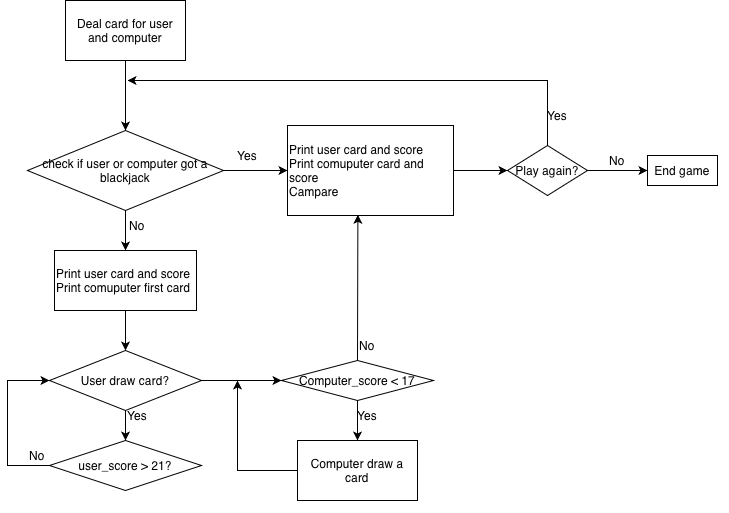

The diagram above was exported from draw.io. Its source (the exported page's mxGraphModel, read from the mxfile embedded in the PNG):
<mxGraphModel dx="1722" dy="1017" grid="1" gridSize="10" guides="1" tooltips="1" connect="1" arrows="1" fold="1" page="1" pageScale="1" pageWidth="827" pageHeight="1169" math="0" shadow="0">
  <root>
    <mxCell id="0" />
    <mxCell id="1" parent="0" />
    <mxCell id="UYsC2sBS1jF0rN1-VQSA-3" edge="1" parent="1" source="UYsC2sBS1jF0rN1-VQSA-1" style="edgeStyle=orthogonalEdgeStyle;rounded=0;orthogonalLoop=1;jettySize=auto;html=1;" target="UYsC2sBS1jF0rN1-VQSA-2" value="">
      <mxGeometry relative="1" as="geometry" />
    </mxCell>
    <mxCell id="UYsC2sBS1jF0rN1-VQSA-1" parent="1" style="rounded=0;whiteSpace=wrap;html=1;" value="Deal card for user and computer" vertex="1">
      <mxGeometry height="60" width="120" x="117" y="110" as="geometry" />
    </mxCell>
    <mxCell id="UYsC2sBS1jF0rN1-VQSA-5" edge="1" parent="1" source="UYsC2sBS1jF0rN1-VQSA-2" style="edgeStyle=orthogonalEdgeStyle;rounded=0;orthogonalLoop=1;jettySize=auto;html=1;" target="UYsC2sBS1jF0rN1-VQSA-4" value="">
      <mxGeometry relative="1" as="geometry" />
    </mxCell>
    <mxCell id="UYsC2sBS1jF0rN1-VQSA-14" edge="1" parent="1" source="UYsC2sBS1jF0rN1-VQSA-2" style="edgeStyle=orthogonalEdgeStyle;rounded=0;orthogonalLoop=1;jettySize=auto;html=1;" target="UYsC2sBS1jF0rN1-VQSA-13" value="">
      <mxGeometry relative="1" as="geometry" />
    </mxCell>
    <mxCell id="UYsC2sBS1jF0rN1-VQSA-2" parent="1" style="rhombus;whiteSpace=wrap;html=1;rounded=0;" value="check if user or computer got a blackjack" vertex="1">
      <mxGeometry height="80" width="196" x="79" y="240" as="geometry" />
    </mxCell>
    <mxCell id="UYsC2sBS1jF0rN1-VQSA-7" edge="1" parent="1" source="UYsC2sBS1jF0rN1-VQSA-4" style="edgeStyle=orthogonalEdgeStyle;rounded=0;orthogonalLoop=1;jettySize=auto;html=1;" target="UYsC2sBS1jF0rN1-VQSA-6" value="">
      <mxGeometry relative="1" as="geometry" />
    </mxCell>
    <mxCell id="UYsC2sBS1jF0rN1-VQSA-4" parent="1" style="whiteSpace=wrap;html=1;rounded=0;align=left;" value="Print user card and score&lt;div&gt;Print comuputer card and score&lt;/div&gt;&lt;div&gt;Campare&lt;/div&gt;" vertex="1">
      <mxGeometry height="90" width="166" x="339" y="235" as="geometry" />
    </mxCell>
    <mxCell id="UYsC2sBS1jF0rN1-VQSA-9" edge="1" parent="1" source="UYsC2sBS1jF0rN1-VQSA-6" style="edgeStyle=orthogonalEdgeStyle;rounded=0;orthogonalLoop=1;jettySize=auto;html=1;" target="UYsC2sBS1jF0rN1-VQSA-8" value="">
      <mxGeometry relative="1" as="geometry" />
    </mxCell>
    <mxCell id="UYsC2sBS1jF0rN1-VQSA-6" parent="1" style="rhombus;whiteSpace=wrap;html=1;align=center;rounded=0;" value="Play again?" vertex="1">
      <mxGeometry height="50" width="80" x="559" y="255" as="geometry" />
    </mxCell>
    <mxCell id="UYsC2sBS1jF0rN1-VQSA-8" parent="1" style="whiteSpace=wrap;html=1;rounded=0;" value="End game" vertex="1">
      <mxGeometry height="30" width="70" x="699" y="265" as="geometry" />
    </mxCell>
    <mxCell id="UYsC2sBS1jF0rN1-VQSA-12" edge="1" parent="1" source="UYsC2sBS1jF0rN1-VQSA-6" style="endArrow=classic;html=1;rounded=0;exitX=0.5;exitY=0;exitDx=0;exitDy=0;" value="">
      <mxGeometry height="50" relative="1" width="50" as="geometry">
        <Array as="points">
          <mxPoint x="599" y="190" />
        </Array>
        <mxPoint x="539" y="550" as="sourcePoint" />
        <mxPoint x="179" y="190" as="targetPoint" />
      </mxGeometry>
    </mxCell>
    <mxCell id="UYsC2sBS1jF0rN1-VQSA-16" edge="1" parent="1" source="UYsC2sBS1jF0rN1-VQSA-13" style="edgeStyle=orthogonalEdgeStyle;rounded=0;orthogonalLoop=1;jettySize=auto;html=1;" target="UYsC2sBS1jF0rN1-VQSA-15" value="">
      <mxGeometry relative="1" as="geometry" />
    </mxCell>
    <mxCell id="UYsC2sBS1jF0rN1-VQSA-13" parent="1" style="whiteSpace=wrap;html=1;rounded=0;align=left;" value="Print user card and score&lt;div&gt;Print comuputer first card&lt;/div&gt;" vertex="1">
      <mxGeometry height="60" width="142" x="106" y="360" as="geometry" />
    </mxCell>
    <mxCell id="UYsC2sBS1jF0rN1-VQSA-18" edge="1" parent="1" source="UYsC2sBS1jF0rN1-VQSA-15" style="edgeStyle=orthogonalEdgeStyle;rounded=0;orthogonalLoop=1;jettySize=auto;html=1;" target="UYsC2sBS1jF0rN1-VQSA-17" value="">
      <mxGeometry relative="1" as="geometry" />
    </mxCell>
    <mxCell id="UYsC2sBS1jF0rN1-VQSA-27" edge="1" parent="1" source="UYsC2sBS1jF0rN1-VQSA-15" style="edgeStyle=orthogonalEdgeStyle;rounded=0;orthogonalLoop=1;jettySize=auto;html=1;" target="UYsC2sBS1jF0rN1-VQSA-26" value="">
      <mxGeometry relative="1" as="geometry" />
    </mxCell>
    <mxCell id="UYsC2sBS1jF0rN1-VQSA-15" parent="1" style="rhombus;whiteSpace=wrap;html=1;align=center;rounded=0;" value="User draw card?" vertex="1">
      <mxGeometry height="60" width="152" x="101" y="460" as="geometry" />
    </mxCell>
    <mxCell id="UYsC2sBS1jF0rN1-VQSA-17" parent="1" style="rhombus;whiteSpace=wrap;html=1;align=center;rounded=0;" value="user_score &amp;gt; 21?" vertex="1">
      <mxGeometry height="50" width="152" x="101" y="550" as="geometry" />
    </mxCell>
    <mxCell id="UYsC2sBS1jF0rN1-VQSA-19" edge="1" parent="1" source="UYsC2sBS1jF0rN1-VQSA-17" style="endArrow=classic;html=1;rounded=0;exitX=0;exitY=0.5;exitDx=0;exitDy=0;entryX=0;entryY=0.5;entryDx=0;entryDy=0;" target="UYsC2sBS1jF0rN1-VQSA-15" value="">
      <mxGeometry height="50" relative="1" width="50" as="geometry">
        <Array as="points">
          <mxPoint x="59" y="575" />
          <mxPoint x="59" y="490" />
        </Array>
        <mxPoint x="319" y="420" as="sourcePoint" />
        <mxPoint x="369" y="370" as="targetPoint" />
      </mxGeometry>
    </mxCell>
    <mxCell id="UYsC2sBS1jF0rN1-VQSA-20" parent="1" style="text;html=1;whiteSpace=wrap;strokeColor=none;fillColor=none;align=center;verticalAlign=middle;rounded=0;" value="No" vertex="1">
      <mxGeometry height="30" width="60" x="159" y="320" as="geometry" />
    </mxCell>
    <mxCell id="UYsC2sBS1jF0rN1-VQSA-21" parent="1" style="text;html=1;whiteSpace=wrap;strokeColor=none;fillColor=none;align=center;verticalAlign=middle;rounded=0;" value="Yes" vertex="1">
      <mxGeometry height="30" width="60" x="269" y="250" as="geometry" />
    </mxCell>
    <mxCell id="UYsC2sBS1jF0rN1-VQSA-22" parent="1" style="text;html=1;whiteSpace=wrap;strokeColor=none;fillColor=none;align=center;verticalAlign=middle;rounded=0;" value="No" vertex="1">
      <mxGeometry height="30" width="60" x="639" y="255" as="geometry" />
    </mxCell>
    <mxCell id="UYsC2sBS1jF0rN1-VQSA-23" parent="1" style="text;html=1;whiteSpace=wrap;strokeColor=none;fillColor=none;align=center;verticalAlign=middle;rounded=0;" value="Yes" vertex="1">
      <mxGeometry height="30" width="60" x="579" y="210" as="geometry" />
    </mxCell>
    <mxCell id="UYsC2sBS1jF0rN1-VQSA-24" parent="1" style="text;html=1;whiteSpace=wrap;strokeColor=none;fillColor=none;align=center;verticalAlign=middle;rounded=0;" value="Yes" vertex="1">
      <mxGeometry height="30" width="60" x="159" y="510" as="geometry" />
    </mxCell>
    <mxCell id="UYsC2sBS1jF0rN1-VQSA-25" parent="1" style="text;html=1;whiteSpace=wrap;strokeColor=none;fillColor=none;align=center;verticalAlign=middle;rounded=0;" value="No" vertex="1">
      <mxGeometry height="30" width="60" x="59" y="550" as="geometry" />
    </mxCell>
    <mxCell id="UYsC2sBS1jF0rN1-VQSA-29" edge="1" parent="1" source="UYsC2sBS1jF0rN1-VQSA-26" style="edgeStyle=orthogonalEdgeStyle;rounded=0;orthogonalLoop=1;jettySize=auto;html=1;" target="UYsC2sBS1jF0rN1-VQSA-28" value="">
      <mxGeometry relative="1" as="geometry" />
    </mxCell>
    <mxCell id="UYsC2sBS1jF0rN1-VQSA-26" parent="1" style="rhombus;whiteSpace=wrap;html=1;align=center;rounded=0;" value="Computer_score &amp;lt; 17" vertex="1">
      <mxGeometry height="40" width="152" x="333" y="470" as="geometry" />
    </mxCell>
    <mxCell id="UYsC2sBS1jF0rN1-VQSA-28" parent="1" style="whiteSpace=wrap;html=1;rounded=0;" value="Computer draw a card" vertex="1">
      <mxGeometry height="60" width="120" x="349" y="550" as="geometry" />
    </mxCell>
    <mxCell id="UYsC2sBS1jF0rN1-VQSA-30" edge="1" parent="1" source="UYsC2sBS1jF0rN1-VQSA-28" style="endArrow=classic;html=1;rounded=0;exitX=0;exitY=0.5;exitDx=0;exitDy=0;" value="">
      <mxGeometry height="50" relative="1" width="50" as="geometry">
        <Array as="points">
          <mxPoint x="289" y="580" />
        </Array>
        <mxPoint x="399" y="500" as="sourcePoint" />
        <mxPoint x="289" y="490" as="targetPoint" />
      </mxGeometry>
    </mxCell>
    <mxCell id="UYsC2sBS1jF0rN1-VQSA-31" parent="1" style="text;html=1;whiteSpace=wrap;strokeColor=none;fillColor=none;align=center;verticalAlign=middle;rounded=0;" value="Yes" vertex="1">
      <mxGeometry height="30" width="60" x="389" y="510" as="geometry" />
    </mxCell>
    <mxCell id="UYsC2sBS1jF0rN1-VQSA-34" edge="1" parent="1" source="UYsC2sBS1jF0rN1-VQSA-26" style="endArrow=classic;html=1;rounded=0;exitX=0.5;exitY=0;exitDx=0;exitDy=0;entryX=0.424;entryY=0.992;entryDx=0;entryDy=0;entryPerimeter=0;" target="UYsC2sBS1jF0rN1-VQSA-4" value="">
      <mxGeometry height="50" relative="1" width="50" as="geometry">
        <mxPoint x="319" y="500" as="sourcePoint" />
        <mxPoint x="369" y="450" as="targetPoint" />
      </mxGeometry>
    </mxCell>
    <mxCell id="UYsC2sBS1jF0rN1-VQSA-35" parent="1" style="text;html=1;whiteSpace=wrap;strokeColor=none;fillColor=none;align=center;verticalAlign=middle;rounded=0;" value="No" vertex="1">
      <mxGeometry height="30" width="60" x="389" y="440" as="geometry" />
    </mxCell>
  </root>
</mxGraphModel>